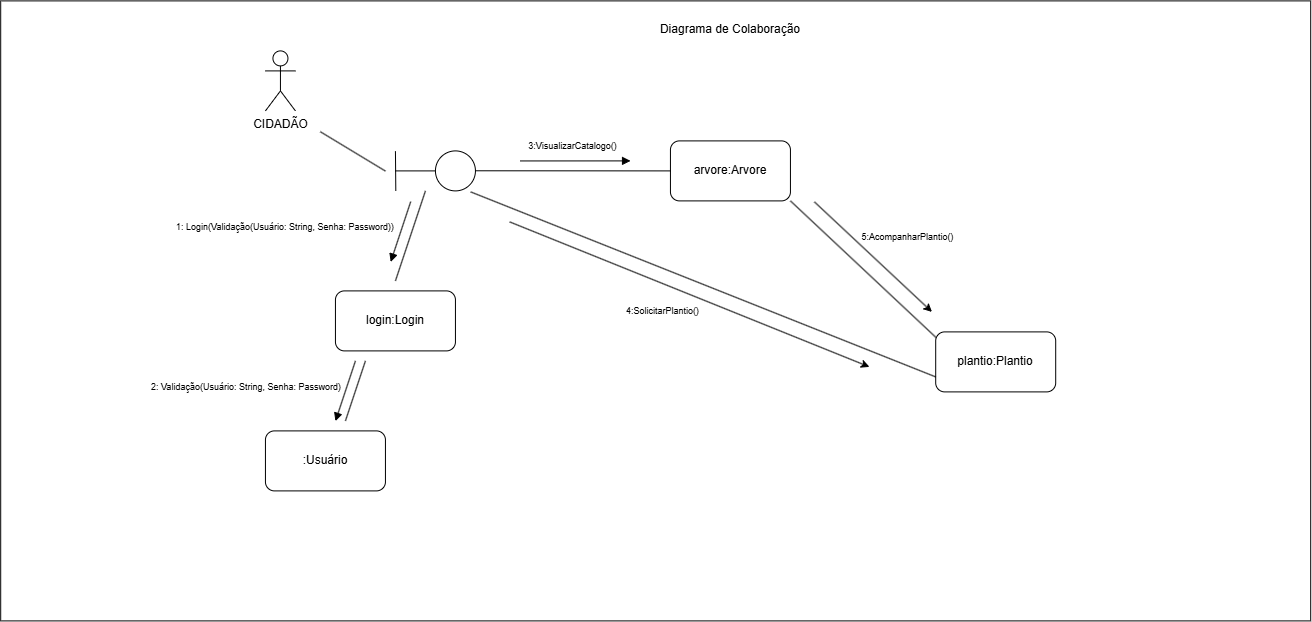

The diagram above was exported from draw.io. Its source (the exported page's mxGraphModel, read from the mxfile embedded in the PNG):
<mxGraphModel dx="3535" dy="774" grid="1" gridSize="10" guides="1" tooltips="1" connect="1" arrows="1" fold="1" page="1" pageScale="1" pageWidth="827" pageHeight="1169" math="0" shadow="0">
  <root>
    <mxCell id="0" />
    <mxCell id="1" parent="0" />
    <mxCell id="cATjQcLQy2gOjgpiNlpi-1" parent="1" style="rounded=0;whiteSpace=wrap;html=1;movable=0;resizable=0;rotatable=0;deletable=0;editable=0;locked=1;connectable=0;" value="" vertex="1">
      <mxGeometry height="620" width="1310" x="770" y="1320" as="geometry" />
    </mxCell>
    <mxCell id="cATjQcLQy2gOjgpiNlpi-2" parent="1" style="text;html=1;whiteSpace=wrap;strokeColor=none;fillColor=none;align=center;verticalAlign=middle;rounded=0;" value="Diagrama de Colaboração" vertex="1">
      <mxGeometry height="30" width="190" x="1404.7399999999998" y="1334" as="geometry" />
    </mxCell>
    <mxCell id="cATjQcLQy2gOjgpiNlpi-3" parent="1" style="shape=umlActor;verticalLabelPosition=bottom;verticalAlign=top;html=1;outlineConnect=0;" value="CIDADÃO" vertex="1">
      <mxGeometry height="60" width="30" x="1034.7399999999998" y="1370" as="geometry" />
    </mxCell>
    <mxCell id="cATjQcLQy2gOjgpiNlpi-4" parent="1" style="rounded=1;whiteSpace=wrap;html=1;" value=":Usuário" vertex="1">
      <mxGeometry height="60" width="120" x="1034.7399999999998" y="1750" as="geometry" />
    </mxCell>
    <mxCell id="cATjQcLQy2gOjgpiNlpi-5" connectable="0" parent="1" style="group" value="" vertex="1">
      <mxGeometry height="40.00000000000003" width="80" x="1164.7399999999998" y="1470" as="geometry" />
    </mxCell>
    <mxCell id="cATjQcLQy2gOjgpiNlpi-6" parent="cATjQcLQy2gOjgpiNlpi-5" style="ellipse;whiteSpace=wrap;html=1;aspect=fixed;" value="" vertex="1">
      <mxGeometry height="40" width="40" x="40" as="geometry" />
    </mxCell>
    <mxCell id="cATjQcLQy2gOjgpiNlpi-7" edge="1" parent="cATjQcLQy2gOjgpiNlpi-5" style="endArrow=none;html=1;rounded=0;" target="cATjQcLQy2gOjgpiNlpi-6" value="">
      <mxGeometry height="50" relative="1" width="50" as="geometry">
        <mxPoint y="20" as="sourcePoint" />
        <mxPoint x="-20" y="30" as="targetPoint" />
      </mxGeometry>
    </mxCell>
    <mxCell id="cATjQcLQy2gOjgpiNlpi-8" edge="1" parent="cATjQcLQy2gOjgpiNlpi-5" style="endArrow=none;html=1;rounded=0;exitX=0.326;exitY=0.306;exitDx=0;exitDy=0;exitPerimeter=0;" value="">
      <mxGeometry height="50" relative="1" width="50" as="geometry">
        <Array as="points" />
        <mxPoint x="0.36000000000012733" y="40.00000000000003" as="sourcePoint" />
        <mxPoint y="0.28000000000000114" as="targetPoint" />
      </mxGeometry>
    </mxCell>
    <mxCell id="cATjQcLQy2gOjgpiNlpi-9" parent="1" style="rounded=1;whiteSpace=wrap;html=1;" value="arvore:Arvore" vertex="1">
      <mxGeometry height="60" width="120" x="1439.7399999999998" y="1460" as="geometry" />
    </mxCell>
    <mxCell id="cATjQcLQy2gOjgpiNlpi-10" edge="1" parent="1" style="endArrow=none;html=1;rounded=0;movable=1;resizable=1;rotatable=1;deletable=1;editable=1;locked=0;connectable=1;entryX=0.244;entryY=0.211;entryDx=0;entryDy=0;entryPerimeter=0;" target="cATjQcLQy2gOjgpiNlpi-1" value="">
      <mxGeometry height="50" relative="1" width="50" as="geometry">
        <mxPoint x="1154.7399999999998" y="1490.1800000000003" as="sourcePoint" />
        <mxPoint x="1170" y="1451" as="targetPoint" />
      </mxGeometry>
    </mxCell>
    <mxCell id="cATjQcLQy2gOjgpiNlpi-11" parent="1" style="rounded=1;whiteSpace=wrap;html=1;" value="login:Login" vertex="1">
      <mxGeometry height="60" width="120" x="1104.7399999999998" y="1610" as="geometry" />
    </mxCell>
    <mxCell id="cATjQcLQy2gOjgpiNlpi-12" edge="1" parent="1" style="endArrow=none;html=1;rounded=0;" value="">
      <mxGeometry height="50" relative="1" width="50" as="geometry">
        <mxPoint x="1164.7399999999998" y="1600" as="sourcePoint" />
        <mxPoint x="1194.7399999999998" y="1510" as="targetPoint" />
      </mxGeometry>
    </mxCell>
    <mxCell id="cATjQcLQy2gOjgpiNlpi-13" edge="1" parent="1" style="endArrow=none;html=1;rounded=0;" value="">
      <mxGeometry height="50" relative="1" width="50" as="geometry">
        <mxPoint x="1114.7399999999998" y="1740" as="sourcePoint" />
        <mxPoint x="1134.7399999999998" y="1680" as="targetPoint" />
      </mxGeometry>
    </mxCell>
    <mxCell id="cATjQcLQy2gOjgpiNlpi-14" edge="1" parent="1" source="cATjQcLQy2gOjgpiNlpi-9" style="endArrow=none;html=1;rounded=0;entryX=0.395;entryY=0.274;entryDx=0;entryDy=0;entryPerimeter=0;exitX=0;exitY=0.5;exitDx=0;exitDy=0;movable=1;resizable=1;rotatable=1;deletable=1;editable=1;locked=0;connectable=1;" value="">
      <mxGeometry height="50" relative="1" width="50" as="geometry">
        <mxPoint x="1507.1391800000001" y="1489.88" as="sourcePoint" />
        <mxPoint x="1244.7376999999997" y="1489.88" as="targetPoint" />
      </mxGeometry>
    </mxCell>
    <mxCell id="cATjQcLQy2gOjgpiNlpi-15" edge="1" parent="1" style="endArrow=block;html=1;rounded=0;entryX=0.256;entryY=0.452;entryDx=0;entryDy=0;entryPerimeter=0;endFill=1;" value="">
      <mxGeometry height="50" relative="1" width="50" as="geometry">
        <mxPoint x="1180" y="1520.7600000000002" as="sourcePoint" />
        <mxPoint x="1160" y="1581" as="targetPoint" />
      </mxGeometry>
    </mxCell>
    <mxCell id="cATjQcLQy2gOjgpiNlpi-16" edge="1" parent="1" style="endArrow=block;html=1;rounded=0;entryX=0.256;entryY=0.452;entryDx=0;entryDy=0;entryPerimeter=0;endFill=1;" value="">
      <mxGeometry height="50" relative="1" width="50" as="geometry">
        <mxPoint x="1124.7399999999998" y="1680" as="sourcePoint" />
        <mxPoint x="1104.7399999999998" y="1740.2399999999998" as="targetPoint" />
      </mxGeometry>
    </mxCell>
    <mxCell id="cATjQcLQy2gOjgpiNlpi-17" edge="1" parent="1" style="endArrow=block;html=1;rounded=0;entryX=0.57;entryY=0.258;entryDx=0;entryDy=0;entryPerimeter=0;endFill=1;" value="">
      <mxGeometry height="50" relative="1" width="50" as="geometry">
        <mxPoint x="1289.6400000000003" y="1480.04" as="sourcePoint" />
        <mxPoint x="1399.8400000000001" y="1480" as="targetPoint" />
      </mxGeometry>
    </mxCell>
    <mxCell id="cATjQcLQy2gOjgpiNlpi-18" parent="1" style="text;html=1;whiteSpace=wrap;strokeColor=none;fillColor=none;align=center;verticalAlign=middle;rounded=0;" value="&lt;blockquote style=&quot;margin: 0 0 0 40px; border: none; padding: 0px;&quot;&gt;&lt;font style=&quot;font-size: 9px;&quot;&gt;1: Login(Validação(Usuário: String, Senha: Password))&lt;/font&gt;&lt;/blockquote&gt;" vertex="1">
      <mxGeometry height="30" width="260" x="904.7399999999998" y="1531" as="geometry" />
    </mxCell>
    <mxCell id="cATjQcLQy2gOjgpiNlpi-19" parent="1" style="text;html=1;whiteSpace=wrap;strokeColor=none;fillColor=none;align=center;verticalAlign=middle;rounded=0;" value="&lt;blockquote style=&quot;margin: 0 0 0 40px; border: none; padding: 0px;&quot;&gt;&lt;font style=&quot;font-size: 9px;&quot;&gt;2: Validação(Usuário: String, Senha: Password)&lt;/font&gt;&lt;/blockquote&gt;" vertex="1">
      <mxGeometry height="30" width="260" x="866" y="1691" as="geometry" />
    </mxCell>
    <mxCell id="cATjQcLQy2gOjgpiNlpi-20" parent="1" style="text;html=1;whiteSpace=wrap;strokeColor=none;fillColor=none;align=center;verticalAlign=middle;rounded=0;" value="&lt;blockquote style=&quot;margin: 0px 0px 0px 40px; border-width: medium; border-style: none; border-color: currentcolor; border-image: none; padding: 0px;&quot;&gt;&lt;font style=&quot;font-size: 9px;&quot;&gt;3:VisualizarCatalogo()&lt;/font&gt;&lt;/blockquote&gt;" vertex="1">
      <mxGeometry height="30" width="125" x="1259.7399999999998" y="1450" as="geometry" />
    </mxCell>
    <mxCell id="cATjQcLQy2gOjgpiNlpi-21" parent="1" style="text;html=1;whiteSpace=wrap;strokeColor=none;fillColor=none;align=center;verticalAlign=middle;rounded=0;" value="&lt;blockquote style=&quot;margin: 0px 0px 0px 40px; border-width: medium; border-style: none; border-color: currentcolor; border-image: none; padding: 0px;&quot;&gt;&lt;font style=&quot;font-size: 9px;&quot;&gt;4:SolicitarPlantio()&lt;/font&gt;&lt;/blockquote&gt;" vertex="1">
      <mxGeometry height="30" width="125" x="1350" y="1615" as="geometry" />
    </mxCell>
    <mxCell id="cATjQcLQy2gOjgpiNlpi-22" edge="1" parent="1" source="cATjQcLQy2gOjgpiNlpi-23" style="endArrow=none;html=1;rounded=0;exitX=0.042;exitY=0.167;exitDx=0;exitDy=0;movable=1;resizable=1;rotatable=1;deletable=1;editable=1;locked=0;connectable=1;exitPerimeter=0;entryX=1;entryY=1;entryDx=0;entryDy=0;" target="cATjQcLQy2gOjgpiNlpi-9" value="">
      <mxGeometry height="50" relative="1" width="50" as="geometry">
        <mxPoint x="1822.1414800000002" y="1489.88" as="sourcePoint" />
        <mxPoint x="1540" y="1521" as="targetPoint" />
      </mxGeometry>
    </mxCell>
    <mxCell id="cATjQcLQy2gOjgpiNlpi-23" parent="1" style="rounded=1;whiteSpace=wrap;html=1;" value="plantio:Plantio" vertex="1">
      <mxGeometry height="60" width="120" x="1705.0023" y="1651" as="geometry" />
    </mxCell>
    <mxCell id="cATjQcLQy2gOjgpiNlpi-24" edge="1" parent="1" style="endArrow=classic;html=1;rounded=0;movable=1;resizable=1;rotatable=1;deletable=1;editable=1;locked=0;connectable=1;entryX=1;entryY=1;entryDx=0;entryDy=0;endFill=1;" value="">
      <mxGeometry height="50" relative="1" width="50" as="geometry">
        <mxPoint x="1583.75" y="1521" as="sourcePoint" />
        <mxPoint x="1701.25" y="1631" as="targetPoint" />
      </mxGeometry>
    </mxCell>
    <mxCell id="cATjQcLQy2gOjgpiNlpi-25" edge="1" parent="1" source="cATjQcLQy2gOjgpiNlpi-23" style="endArrow=none;html=1;rounded=0;exitX=0;exitY=0.75;exitDx=0;exitDy=0;movable=1;resizable=1;rotatable=1;deletable=1;editable=1;locked=0;connectable=1;" value="">
      <mxGeometry height="50" relative="1" width="50" as="geometry">
        <mxPoint x="1470" y="1742" as="sourcePoint" />
        <mxPoint x="1240" y="1511" as="targetPoint" />
      </mxGeometry>
    </mxCell>
    <mxCell id="cATjQcLQy2gOjgpiNlpi-26" edge="1" parent="1" style="endArrow=none;html=1;rounded=0;exitX=0;exitY=0.75;exitDx=0;exitDy=0;movable=1;resizable=1;rotatable=1;deletable=1;editable=1;locked=0;connectable=1;endFill=0;startArrow=classic;startFill=1;" value="">
      <mxGeometry height="50" relative="1" width="50" as="geometry">
        <mxPoint x="1638.7399999999998" y="1686" as="sourcePoint" />
        <mxPoint x="1279" y="1541" as="targetPoint" />
      </mxGeometry>
    </mxCell>
    <mxCell id="cATjQcLQy2gOjgpiNlpi-27" parent="1" style="text;html=1;whiteSpace=wrap;strokeColor=none;fillColor=none;align=center;verticalAlign=middle;rounded=0;" value="&lt;blockquote style=&quot;margin: 0px 0px 0px 40px; border-width: medium; border-style: none; border-color: currentcolor; border-image: none; padding: 0px;&quot;&gt;&lt;font style=&quot;font-size: 9px;&quot;&gt;5:AcompanharPlantio()&lt;/font&gt;&lt;/blockquote&gt;" vertex="1">
      <mxGeometry height="30" width="125" x="1594.7399999999998" y="1541" as="geometry" />
    </mxCell>
  </root>
</mxGraphModel>